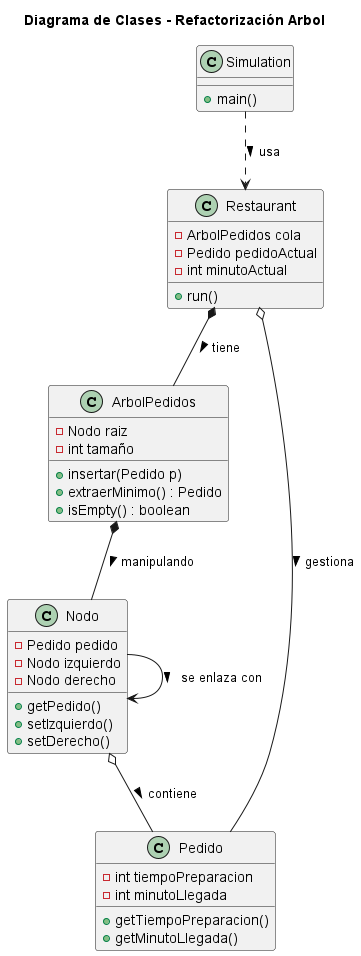

The diagram above was rendered by PlantUML. Its source (embedded in the PNG):
@startuml

title Diagrama de Clases - Refactorización Arbol

class Simulation {
    + main()
}

class Restaurant {
    - ArbolPedidos cola
    - Pedido pedidoActual
    - int minutoActual
    + run()
}

class ArbolPedidos {
    - Nodo raiz
    - int tamaño
    + insertar(Pedido p)
    + extraerMinimo() : Pedido
    + isEmpty() : boolean
}

class Nodo {
    - Pedido pedido
    - Nodo izquierdo
    - Nodo derecho
    + getPedido()
    + setIzquierdo()
    + setDerecho()
}

class Pedido {
    - int tiempoPreparacion
    - int minutoLlegada
    + getTiempoPreparacion()
    + getMinutoLlegada()
}

' Relaciones
Simulation ..> Restaurant : usa >
Restaurant *-- ArbolPedidos : tiene >
Restaurant o-- Pedido : gestiona >
ArbolPedidos *-- Nodo : manipulando >
Nodo o-- Pedido : contiene >
Nodo --> Nodo : se enlaza con >

@enduml